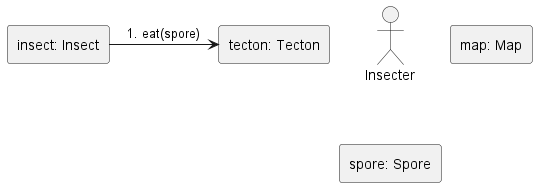

The diagram above was rendered by PlantUML. Its source (embedded in the PNG):
@startuml Eat with insect
skinparam linestyle ortho
actor Insecter
rectangle "map: Map" as 1
rectangle "tecton: Tecton" as 2.1
rectangle "insect: Insect" as 3
rectangle "spore: Spore" as 4

3 -right-> 2.1: 1. eat(spore)

@enduml